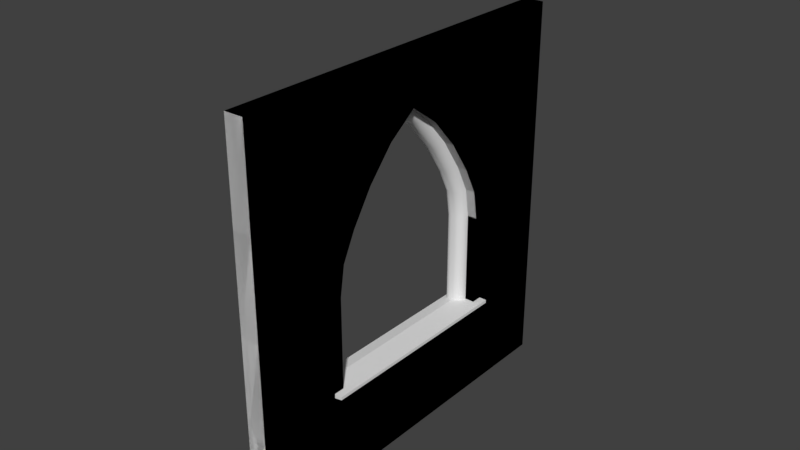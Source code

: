 # Source: Window_4x4x0_2_V2.blend  (saved by Blender 2.79.0; exported with 4.5.12 LTS)
import bpy
from mathutils import Matrix  # noqa: F401  (used for matrix-valued properties, if any)

bpy.ops.wm.read_factory_settings(use_empty=True)
scene = bpy.context.scene
scene.name = 'Scene'

# ---- collections
col_collection_1 = bpy.data.collections.new('Collection 1'); scene.collection.children.link(col_collection_1)

# ---- world
world_world = bpy.data.worlds.new('World'); scene.world = world_world
world_world.color = (0.05088, 0.05088, 0.05088)
world_world.use_sun_shadow = False
world_world.sun_shadow_jitter_overblur = 0.0
world_world.cycles.sampling_method = 'MANUAL'

# ---- meshes
me_lod_b_window_4x4x0_2 = bpy.data.meshes.new('LOD B Window 4x4x0_2')
me_lod_b_window_4x4x0_2.from_pydata([(1.51e-07, 3.258e-07, 2.0), (3.02e-07, 2.0, 4.0), (1.51e-07, 4.0, 2.0), (-2.346e-14, 2.0, -3.107e-07), (1.14e-15, 0.0, 1.51e-08), (-4.806e-14, 4.0, -6.366e-07), (3.02e-07, 4.0, 4.0), (3.02e-07, 6.517e-07, 4.0), (0.2, 3.0, 2.0), (1.51e-07, 3.0, 2.0), (7.55e-08, 2.0, 1.0), (2.265e-07, 2.0, 3.474), (1.51e-07, 1.0, 2.0), (-3.576e-14, 3.0, -4.737e-07), (2.265e-07, 4.0, 3.0), (3.02e-07, 1.0, 4.0), (2.265e-07, 4.888e-07, 3.0), (7.55e-08, 1.629e-07, 1.0), (3.02e-07, 3.0, 4.0), (7.55e-08, 4.0, 1.0), (-1.116e-14, 1.0, -1.478e-07), (7.55e-08, 3.0, 1.0), (7.55e-08, 1.0, 1.0), (0.2, 4.0, 2.0), (0.2, 2.0, 3.474), (0.2, 2.0, 4.0), (0.2, 3.0, -4.888e-07), (0.2, 4.0, -6.517e-07), (0.2, 4.0, 3.0), (0.2, 4.0, 4.0), (0.2, 1.0, 4.0), (0.2, 6.517e-07, 4.0), (0.2, 4.888e-07, 3.0), (0.2, 1.629e-07, 1.0), (0.2, 3.258e-07, 2.0), (0.2, 3.0, 4.0), (0.2, 4.0, 1.0), (0.2, 1.0, -1.629e-07), (0.2, 2.0, -3.258e-07), (0.2, 2.0, 1.0), (0.2, 1.0, 2.0), (0.2, 0.0, -1.776e-15), (0.2, 3.0, 1.0), (0.2, 1.0, 1.0), (1.51e-07, 3.0, 2.0), (2.265e-07, 2.0, 3.474), (3.02e-07, 3.0, 4.0), (2.265e-07, 4.0, 3.0), (1.743e-07, 2.951, 2.309), (1.954e-07, 2.809, 2.597), (2.121e-07, 2.588, 2.934), (2.228e-07, 2.309, 3.249), (0.2, 2.0, 3.474), (0.2, 3.0, 2.0), (0.2, 4.0, 3.0), (0.2, 3.0, 4.0), (0.2, 2.309, 3.249), (0.2, 2.588, 2.934), (0.2, 2.809, 2.597), (0.2, 2.951, 2.309), (2.265e-07, 2.0, 3.474), (1.51e-07, 1.0, 2.0), (2.265e-07, 5.049e-05, 3.0), (3.02e-07, 1.0, 4.0), (2.228e-07, 1.691, 3.249), (2.121e-07, 1.412, 2.934), (1.954e-07, 1.191, 2.597), (1.743e-07, 1.049, 2.309), (0.2, 1.0, 2.0), (0.2, 2.0, 3.474), (0.2, 1.0, 4.0), (0.2, 5.049e-05, 3.0), (0.2, 1.049, 2.309), (0.2, 1.191, 2.597), (0.2, 1.412, 2.934), (0.2, 1.691, 3.249)], [], [(52, 55, 35, 25, 24), (61, 68, 40, 12), (22, 17, 0, 12), (9, 8, 53, 44), (45, 52, 24, 11), (43, 40, 34, 33), (19, 21, 9, 2), (5, 13, 21, 19), (13, 3, 10, 21), (3, 20, 22, 10), (20, 4, 17, 22), (12, 0, 16, 62, 61), (28, 29, 35, 55, 54), (11, 24, 69, 60), (23, 28, 54, 53, 8), (36, 23, 8, 42), (27, 36, 42, 26), (26, 42, 39, 38), (38, 39, 43, 37), (37, 43, 33, 41), (40, 68, 71, 32, 34), (71, 70, 30, 31, 32), (16, 32, 31, 7), (19, 36, 27, 5), (24, 25, 30, 70, 69), (17, 33, 34, 0), (20, 37, 41, 4), (63, 62, 16, 7, 15), (13, 26, 38, 3), (10, 39, 42, 21), (1, 25, 35, 18), (14, 28, 23, 2), (12, 40, 43, 22), (2, 23, 36, 19), (2, 9, 44, 47, 14), (15, 30, 25, 1), (3, 38, 37, 20), (5, 27, 26, 13), (0, 34, 32, 16), (22, 43, 39, 10), (14, 47, 46, 18, 6), (6, 29, 28, 14), (4, 41, 33, 17), (21, 42, 8, 9), (7, 31, 30, 15), (18, 35, 29, 6), (44, 48, 49, 50, 51, 45, 46, 47), (52, 56, 57, 58, 59, 53, 54, 55), (44, 53, 59, 48), (48, 59, 58, 49), (49, 58, 57, 50), (50, 57, 56, 51), (51, 56, 52, 45), (46, 45, 11, 1, 18), (60, 64, 65, 66, 67, 61, 62, 63), (68, 72, 73, 74, 75, 69, 70, 71), (68, 61, 67, 72), (72, 67, 66, 73), (73, 66, 65, 74), (74, 65, 64, 75), (75, 64, 60, 69), (11, 60, 63, 15, 1)])
me_lod_b_window_4x4x0_2.use_remesh_preserve_volume = False
me_lod_b_window_4x4x0_2.use_remesh_preserve_attributes = False
me_lod_b_window_4x4x0_2.use_mirror_vertex_groups = False
me_lod_b_window_4x4x0_2.update()
me_cube_001 = bpy.data.meshes.new('Cube.001')
me_cube_001.from_pydata([(-0.1364, -1.114, 0.001449), (-0.1364, 0.0, 0.001449), (0.2798, -1.114, -0.002405), (0.2798, -1.114, 0.03072), (0.2798, 0.0, -0.002405), (0.2798, 0.0, 0.03072), (1.49e-08, 0.0, -0.05035), (1.49e-08, 0.0, 0.03072), (1.49e-08, -1.114, -0.05035), (1.49e-08, -1.114, 0.03072), (-0.1364, -1.114, -0.01458), (-0.1007, -1.114, -0.05035), (-0.1231, -1.114, -0.01797), (-0.1119, -1.114, -0.02585), (-0.104, -1.114, -0.03706), (-0.1007, 0.0, -0.05035), (-0.1364, 0.0, -0.01458), (-0.104, 0.0, -0.03706), (-0.1119, 0.0, -0.02584), (-0.1231, 0.0, -0.01796)], [], [(8, 9, 0, 10, 12, 13, 14, 11), (6, 7, 5, 4), (4, 5, 3, 2), (15, 17, 18, 19, 16, 1, 7, 6), (6, 4, 2, 8), (7, 1, 0, 9), (5, 7, 9, 3), (10, 0, 1, 16), (2, 3, 9, 8), (15, 11, 14, 17), (17, 14, 13, 18), (18, 13, 12, 19), (19, 12, 10, 16), (15, 6, 8, 11)])
me_cube_001.use_remesh_preserve_volume = False
me_cube_001.use_remesh_preserve_attributes = False
me_cube_001.use_mirror_vertex_groups = False
me_cube_001.update()
me_lod_a_window_4x4x0_2 = bpy.data.meshes.new('LOD A Window 4x4x0_2')
me_lod_a_window_4x4x0_2.from_pydata([(1.51e-07, 3.258e-07, 2.0), (3.02e-07, 2.0, 4.0), (1.51e-07, 4.0, 2.0), (-2.346e-14, 2.0, -3.107e-07), (1.14e-15, 0.0, 1.51e-08), (-4.806e-14, 4.0, -6.366e-07), (3.02e-07, 4.0, 4.0), (3.02e-07, 6.517e-07, 4.0), (0.2, 3.0, 2.0), (1.51e-07, 3.0, 2.0), (7.55e-08, 2.0, 1.0), (2.265e-07, 2.0, 3.474), (1.51e-07, 1.0, 2.0), (-3.576e-14, 3.0, -4.737e-07), (2.265e-07, 4.0, 3.0), (3.02e-07, 1.0, 4.0), (2.265e-07, 4.888e-07, 3.0), (7.55e-08, 1.629e-07, 1.0), (3.02e-07, 3.0, 4.0), (7.55e-08, 4.0, 1.0), (-1.116e-14, 1.0, -1.478e-07), (7.55e-08, 3.0, 1.0), (7.55e-08, 1.0, 1.0), (0.2, 4.0, 2.0), (0.2, 2.0, 3.474), (0.2, 2.0, 4.0), (0.2, 3.0, -4.888e-07), (0.2, 4.0, -6.517e-07), (0.2, 4.0, 3.0), (0.2, 4.0, 4.0), (0.2, 1.0, 4.0), (0.2, 6.517e-07, 4.0), (0.2, 4.888e-07, 3.0), (0.2, 1.629e-07, 1.0), (0.2, 3.258e-07, 2.0), (0.2, 3.0, 4.0), (0.2, 4.0, 1.0), (0.2, 1.0, -1.629e-07), (0.2, 2.0, -3.258e-07), (0.2, 2.0, 1.0), (0.2, 1.0, 2.0), (0.2, 0.0, -1.776e-15), (0.2, 3.0, 1.0), (0.2, 1.0, 1.0), (1.51e-07, 3.0, 2.0), (2.265e-07, 2.0, 3.474), (3.02e-07, 3.0, 4.0), (2.265e-07, 4.0, 3.0), (1.743e-07, 2.951, 2.309), (1.954e-07, 2.809, 2.597), (2.121e-07, 2.588, 2.934), (2.228e-07, 2.309, 3.249), (0.2, 2.0, 3.474), (0.2, 3.0, 2.0), (0.2, 4.0, 3.0), (0.2, 3.0, 4.0), (0.2, 2.309, 3.249), (0.2, 2.588, 2.934), (0.2, 2.809, 2.597), (0.2, 2.951, 2.309), (2.265e-07, 2.0, 3.474), (1.51e-07, 1.0, 2.0), (2.265e-07, 5.049e-05, 3.0), (3.02e-07, 1.0, 4.0), (2.228e-07, 1.691, 3.249), (2.121e-07, 1.412, 2.934), (1.954e-07, 1.191, 2.597), (1.743e-07, 1.049, 2.309), (0.2, 1.0, 2.0), (0.2, 2.0, 3.474), (0.2, 1.0, 4.0), (0.2, 5.049e-05, 3.0), (0.2, 1.049, 2.309), (0.2, 1.191, 2.597), (0.2, 1.412, 2.934), (0.2, 1.691, 3.249)], [], [(52, 55, 35, 25, 24), (61, 68, 40, 12), (22, 17, 0, 12), (9, 8, 53, 44), (45, 52, 24, 11), (43, 40, 34, 33), (19, 21, 9, 2), (5, 13, 21, 19), (13, 3, 10, 21), (3, 20, 22, 10), (20, 4, 17, 22), (12, 0, 16, 62, 61), (28, 29, 35, 55, 54), (11, 24, 69, 60), (23, 28, 54, 53, 8), (36, 23, 8, 42), (27, 36, 42, 26), (26, 42, 39, 38), (38, 39, 43, 37), (37, 43, 33, 41), (40, 68, 71, 32, 34), (71, 70, 30, 31, 32), (16, 32, 31, 7), (19, 36, 27, 5), (24, 25, 30, 70, 69), (17, 33, 34, 0), (20, 37, 41, 4), (63, 62, 16, 7, 15), (13, 26, 38, 3), (10, 39, 42, 21), (1, 25, 35, 18), (14, 28, 23, 2), (12, 40, 43, 22), (2, 23, 36, 19), (2, 9, 44, 47, 14), (15, 30, 25, 1), (3, 38, 37, 20), (5, 27, 26, 13), (0, 34, 32, 16), (22, 43, 39, 10), (14, 47, 46, 18, 6), (6, 29, 28, 14), (4, 41, 33, 17), (21, 42, 8, 9), (7, 31, 30, 15), (18, 35, 29, 6), (44, 48, 49, 50, 51, 45, 46, 47), (52, 56, 57, 58, 59, 53, 54, 55), (44, 53, 59, 48), (48, 59, 58, 49), (49, 58, 57, 50), (50, 57, 56, 51), (51, 56, 52, 45), (46, 45, 11, 1, 18), (60, 64, 65, 66, 67, 61, 62, 63), (68, 72, 73, 74, 75, 69, 70, 71), (68, 61, 67, 72), (72, 67, 66, 73), (73, 66, 65, 74), (74, 65, 64, 75), (75, 64, 60, 69), (11, 60, 63, 15, 1)])
me_lod_a_window_4x4x0_2.use_remesh_preserve_volume = False
me_lod_a_window_4x4x0_2.use_remesh_preserve_attributes = False
me_lod_a_window_4x4x0_2.use_mirror_vertex_groups = False
me_lod_a_window_4x4x0_2.update()

# ---- curves / text
cu_windowframe_path = bpy.data.curves.new('WindowFrame Path', 'CURVE')
cu_windowframe_path.dimensions = '3D'
_sp = cu_windowframe_path.splines.new('POLY'); _sp.points.add(15)
_sp.points.foreach_set('co', [7.55e-08, 3.0, 1.0, 0.0, 1.51e-07, 3.0, 2.0, 0.0, 1.51e-07, 3.0, 2.0, 0.0, 1.743e-07, 2.951, 2.309, 0.0, 1.954e-07, 2.809, 2.597, 0.0, 2.121e-07, 2.588, 2.934, 0.0, 2.228e-07, 2.309, 3.249, 0.0, 2.265e-07, 2.0, 3.474, 0.0, 2.265e-07, 2.0, 3.474, 0.0, 2.228e-07, 1.691, 3.249, 0.0, 2.121e-07, 1.412, 2.934, 0.0, 1.954e-07, 1.191, 2.597, 0.0, 1.743e-07, 1.049, 2.309, 0.0, 1.51e-07, 1.0, 2.0, 0.0, 1.51e-07, 1.0, 2.0, 0.0, 7.55e-08, 1.0, 1.0, 0.0])
_sp.points.foreach_set('tilt', [-1.571, -1.571, -1.571, -1.571, -1.571, -1.571, -1.571, -1.571, -1.571, -1.571, -1.571, -1.571, -1.571, -1.571, -1.571, -1.571])
_sp.order_v = 0
_sp.resolution_v = 0
_sp.use_endpoint_u = True
cu_windowframe_path.use_path_clamp = True
cu_windowframe_path.bevel_mode = 'OBJECT'
cu_windowframe_path.bevel_resolution = 0
cu_windowframe_path.fill_mode = 'HALF'
cu_windowframe = bpy.data.curves.new('WindowFrame', 'CURVE')
cu_windowframe.dimensions = '3D'
_sp = cu_windowframe.splines.new('POLY'); _sp.points.add(87)
_sp.points.foreach_set('co', [0.07859, -0.06042, 9.579e-05, 0.0, 0.0745, -0.0654, 0.0001037, 0.0, 0.0701, -0.0701, 0.0001111, 0.0, 0.0654, -0.0745, 0.0001181, 0.0, 0.06042, -0.07859, 0.0001246, 0.0, 0.05518, -0.08235, 0.0001305, 0.0, 0.04971, -0.08575, 0.0001359, 0.0, 0.04403, -0.08878, 0.0001408, 0.0, 0.03816, -0.09144, 0.000145, 0.0, 0.03213, -0.09371, 0.0001486, 0.0, 0.02596, -0.09559, 0.0001515, 0.0, 0.01969, -0.09705, 0.0001539, 0.0, 0.01372, -0.09815, 0.0001556, 0.0, 0.008497, -0.09894, 0.0001569, 0.0, 0.004428, -0.09947, 0.0001577, 0.0, 0.001938, -0.09979, 0.0001582, 0.0, 0.0005677, -0.09955, 0.0001578, 0.0, -0.0001454, -0.09842, 0.000156, 0.0, -0.000662, -0.09606, 0.0001523, 0.0, -0.001443, -0.09212, 0.000146, 0.0, -0.00252, -0.08703, 0.000138, 0.0, -0.003921, -0.08121, 0.0001288, 0.0, -0.005676, -0.0751, 0.0001191, 0.0, -0.007817, -0.06911, 0.0001096, 0.0, -0.01033, -0.06326, 0.0001003, 0.0, -0.01318, -0.05758, 9.129e-05, 0.0, -0.01638, -0.05206, 8.255e-05, 0.0, -0.01989, -0.04675, 7.412e-05, 0.0, -0.0237, -0.04164, 6.603e-05, 0.0, -0.0278, -0.03676, 5.83e-05, 0.0, -0.03217, -0.03213, 5.095e-05, 0.0, -0.03681, -0.02776, 4.402e-05, 0.0, -0.04169, -0.02366, 3.753e-05, 0.0, -0.0468, -0.01985, 3.149e-05, 0.0, -0.05212, -0.01634, 2.593e-05, 0.0, -0.05763, -0.01315, 2.087e-05, 0.0, -0.06332, -0.0103, 1.635e-05, 0.0, -0.06917, -0.007792, 1.237e-05, 0.0, -0.07516, -0.005655, 8.986e-06, 0.0, -0.08126, -0.003903, 6.21e-06, 0.0, -0.08707, -0.002507, 3.997e-06, 0.0, -0.09214, -0.001436, 2.299e-06, 0.0, -0.09607, -0.0006581, 1.066e-06, 0.0, -0.09843, -0.0001438, 2.51e-07, 0.0, -0.09955, 0.000568, -8.774e-07, 0.0, -0.09979, 0.001938, -3.049e-06, 0.0, -0.09947, 0.004428, -6.996e-06, 0.0, -0.09894, 0.008497, -1.345e-05, 0.0, -0.09815, 0.01372, -2.173e-05, 0.0, -0.09705, 0.01969, -3.118e-05, 0.0, -0.09559, 0.02596, -4.113e-05, 0.0, -0.09371, 0.03213, -5.09e-05, 0.0, -0.09144, 0.03816, -6.046e-05, 0.0, -0.08879, 0.04403, -6.976e-05, 0.0, -0.08575, 0.04971, -7.877e-05, 0.0, -0.08235, 0.05518, -8.744e-05, 0.0, -0.07859, 0.06042, -9.574e-05, 0.0, -0.0745, 0.0654, -0.0001036, 0.0, -0.0701, 0.0701, -0.0001111, 0.0, -0.0654, 0.0745, -0.0001181, 0.0, -0.06042, 0.07859, -0.0001246, 0.0, -0.05518, 0.08235, -0.0001305, 0.0, -0.04971, 0.08575, -0.0001359, 0.0, -0.04403, 0.08878, -0.0001407, 0.0, -0.03816, 0.09144, -0.0001449, 0.0, -0.03213, 0.09371, -0.0001485, 0.0, -0.02596, 0.09559, -0.0001515, 0.0, -0.01969, 0.09705, -0.0001538, 0.0, -0.01216, 0.09815, -0.0001556, 0.0, -0.002247, 0.09894, -0.0001568, 0.0, 0.0112, 0.09947, -0.0001576, 0.0, 0.02931, 0.09979, -0.0001582, 0.0, 0.04936, 0.09838, -0.0001559, 0.0, 0.0686, 0.09372, -0.0001485, 0.0, 0.0843, 0.0843, -0.0001336, 0.0, 0.09372, 0.0686, -0.0001087, 0.0, 0.09838, 0.04936, -7.822e-05, 0.0, 0.09979, 0.02931, -4.644e-05, 0.0, 0.09947, 0.0112, -1.773e-05, 0.0, 0.09894, -0.002247, 3.584e-06, 0.0, 0.09815, -0.01216, 1.93e-05, 0.0, 0.09705, -0.01969, 3.123e-05, 0.0, 0.09559, -0.02596, 4.117e-05, 0.0, 0.09371, -0.03213, 5.095e-05, 0.0, 0.09144, -0.03816, 6.051e-05, 0.0, 0.08879, -0.04403, 6.981e-05, 0.0, 0.08575, -0.04971, 7.882e-05, 0.0, 0.08235, -0.05518, 8.749e-05, 0.0])
_sp.order_v = 0
_sp.resolution_v = 0
_sp.use_cyclic_u = True
_sp.use_smooth = False
cu_windowframe.use_path_clamp = True
cu_windowframe.bevel_resolution = 0
cu_windowframe.fill_mode = 'HALF'

# ---- objects
ob_lod_b_window_4x4x0_2_001 = bpy.data.objects.new('LOD B Window 4x4x0_2.001', me_lod_b_window_4x4x0_2)
ob_mirroraxis = bpy.data.objects.new('MirrorAxis', None)
ob_windowbench = bpy.data.objects.new('WindowBench', me_cube_001)
ob_windowframe = bpy.data.objects.new('WindowFrame', cu_windowframe_path)
ob_windowframe_profile = bpy.data.objects.new('WindowFrame Profile', cu_windowframe)
ob_lod_a_window_4x4x0_2 = bpy.data.objects.new('LOD A Window 4x4x0_2', me_lod_a_window_4x4x0_2)

# ---- transforms, parenting, visibility, modifiers, constraints
ob_lod_b_window_4x4x0_2_001.location = (0.0, 0.0, 0.0)
ob_lod_b_window_4x4x0_2_001.lineart.crease_threshold = 0.0
ob_mirroraxis.parent = ob_lod_b_window_4x4x0_2_001
ob_mirroraxis.location = (7.55e-08, 2.0, 1.0)
ob_mirroraxis.empty_image_offset = (0.0, 0.0)
ob_mirroraxis.hide_render = True
ob_mirroraxis.lineart.crease_threshold = 0.0
ob_windowbench.parent = ob_lod_b_window_4x4x0_2_001
ob_windowbench.location = (7.55e-08, 2.0, 1.0)
ob_windowbench.lineart.crease_threshold = 0.0
_m = ob_windowbench.modifiers.new('Mirror', 'MIRROR')
_m.use_axis = (False, True, False)
_m.mirror_object = ob_mirroraxis
ob_windowframe.parent = ob_lod_b_window_4x4x0_2_001
ob_windowframe.location = (0.0, 0.0, 0.0)
ob_windowframe.lineart.crease_threshold = 0.0
ob_windowframe_profile.parent = ob_windowframe
ob_windowframe_profile.location = (7.55e-08, 3.0, 1.0)
ob_windowframe_profile.lineart.crease_threshold = 0.0
ob_lod_a_window_4x4x0_2.location = (0.0, 0.0, 0.0)
ob_lod_a_window_4x4x0_2.hide_viewport = True
ob_lod_a_window_4x4x0_2.lineart.crease_threshold = 0.0
cu_windowframe_path.bevel_object = ob_windowframe_profile

# ---- collection membership
col_collection_1.objects.link(ob_lod_b_window_4x4x0_2_001)
col_collection_1.objects.link(ob_mirroraxis)
col_collection_1.objects.link(ob_windowbench)
col_collection_1.objects.link(ob_windowframe)
col_collection_1.objects.link(ob_windowframe_profile)
col_collection_1.objects.link(ob_lod_a_window_4x4x0_2)

# ---- scene / render settings (as saved in the file)
scene.frame_start = 1; scene.frame_end = 250; scene.frame_set(1)
scene.render.engine = 'BLENDER_EEVEE_NEXT'
scene.render.resolution_percentage = 50
scene.render.dither_intensity = 0.0
scene.cycles.use_denoising = False
scene.cycles.samples = 128
scene.cycles.sampling_pattern = 'TABULATED_SOBOL'
scene.cycles.use_adaptive_sampling = False
scene.cycles.use_light_tree = False
scene.cycles.blur_glossy = 0.0
scene.cycles.sample_clamp_indirect = 0.0
scene.view_settings.view_transform = 'Standard'
bpy.context.view_layer.update()

# ---- added for rendering (the .blend has no active camera and no usable light): camera, sun
cam_auto = bpy.data.cameras.new('AutoCamera')
cam_auto.lens = 50.0
cam_auto.sensor_width = 36.0
cam_auto.clip_end = 1000.0
ob_auto_camera = bpy.data.objects.new('AutoCamera', cam_auto)
scene.collection.objects.link(ob_auto_camera)
ob_auto_camera.location = (5.97215, -5.11669, 7.01465)
ob_auto_camera.rotation_euler = (1.09748, -7.21219e-08, 0.694738)
scene.camera = ob_auto_camera
light_auto_sun = bpy.data.lights.new('AutoSun', 'SUN')
light_auto_sun.energy = 3.0
light_auto_sun.angle = 0.0523599
ob_auto_sun = bpy.data.objects.new('AutoSun', light_auto_sun)
scene.collection.objects.link(ob_auto_sun)
ob_auto_sun.rotation_euler = (0.872665, 0.174533, 0.523599)
bpy.context.view_layer.update()
